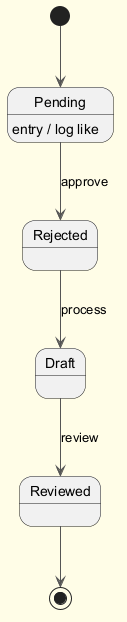

The diagram above was rendered by PlantUML. Its source (embedded in the PNG):
@startuml
skinparam backgroundColor #FFFDE7
skinparam classBackgroundColor #FFF9C4
skinparam classBorderColor #F57F17
skinparam ArrowColor #555555
[*] --> Pending
Pending --> Rejected : approve
Pending : entry / log like
Rejected --> Draft : process
Draft --> Reviewed : review
Reviewed --> [*]
@enduml